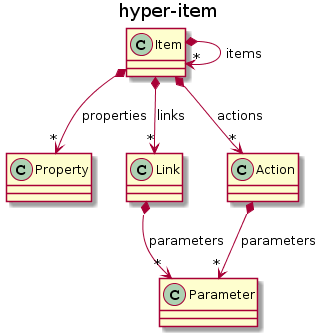

The diagram above was rendered by PlantUML. Its source (embedded in the PNG):
@startuml
title hyper-item

class Item
class Property
class Link
class Action
class Parameter

Item *--> "*" Item: items
Item *--> "*" Property: properties
Item *--> "*" Link: links
Item *--> "*" Action: actions

Link *--> "*" Parameter: parameters
Action *--> "*" Parameter: parameters
@enduml